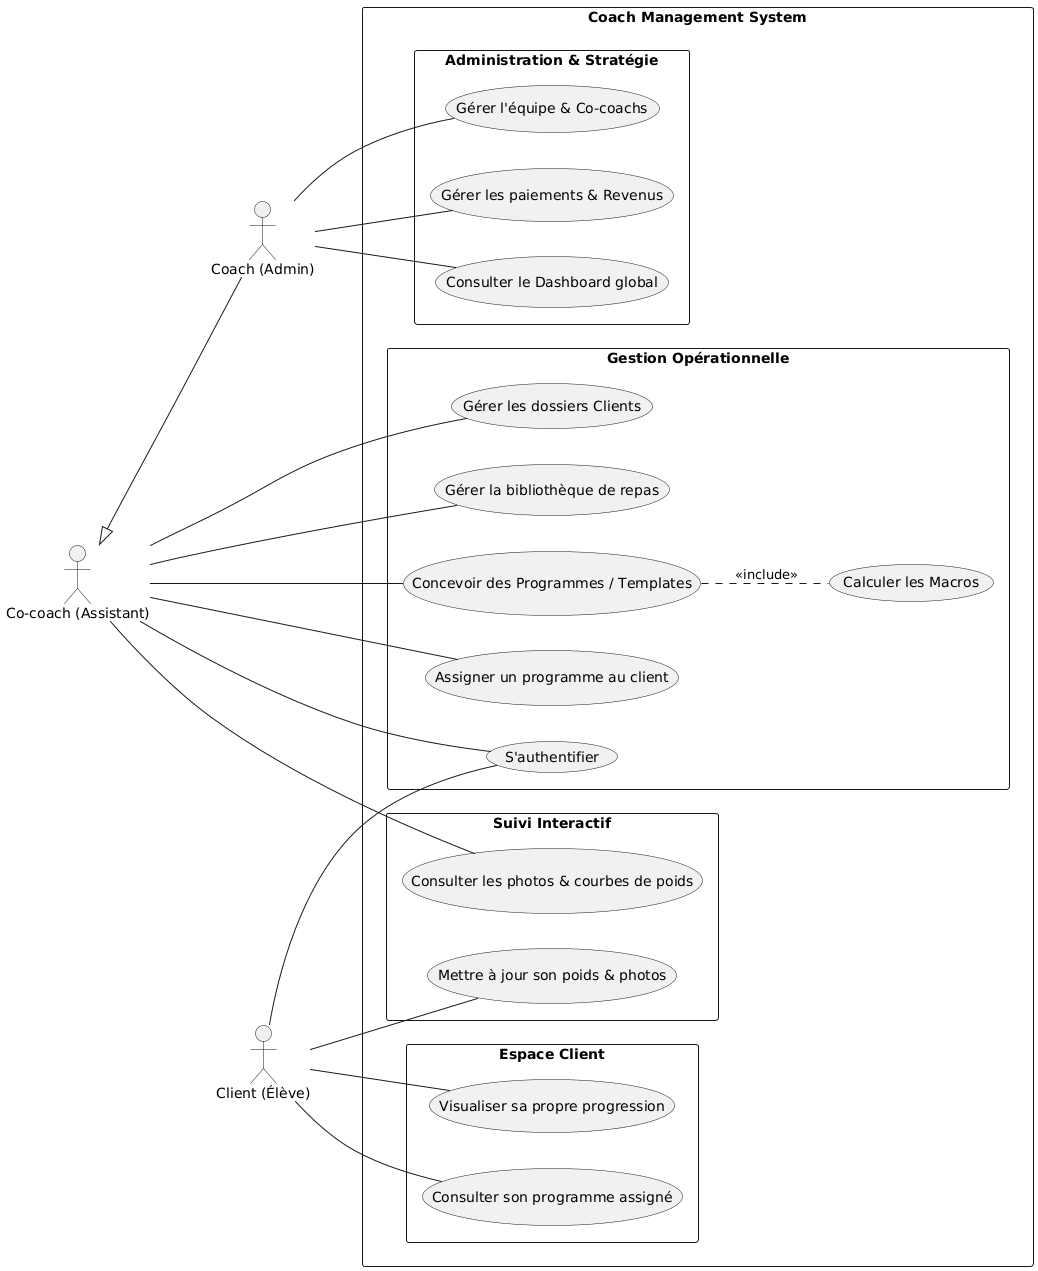

The diagram above was rendered by PlantUML. Its source (embedded in the PNG):
@startuml
left to right direction
skinparam packageStyle rectangle
skinparam shadowing false

actor "Coach (Admin)" as Admin
actor "Co-coach (Assistant)" as Staff
actor "Client (Élève)" as Client

Staff <|-- Admin

rectangle "Coach Management System" {
  
  package "Administration & Stratégie" {
    Admin -- (Gérer l'équipe & Co-coachs)
    Admin -- (Gérer les paiements & Revenus)
    Admin -- (Consulter le Dashboard global)
  }
  
  package "Gestion Opérationnelle" {
    Staff -- (S'authentifier)
    Staff -- (Gérer les dossiers Clients)
    Staff -- (Gérer la bibliothèque de repas)
    Staff -- (Concevoir des Programmes / Templates)
    (Concevoir des Programmes / Templates) .. (Calculer les Macros) : <<include>>
    Staff -- (Assigner un programme au client)
  }

  package "Suivi Interactif" {
    Staff -- (Consulter les photos & courbes de poids)
    Client -- (Mettre à jour son poids & photos)
  }

  package "Espace Client" {
    Client -- (S'authentifier)
    Client -- (Consulter son programme assigné)
    Client -- (Visualiser sa propre progression)
  }
}
@enduml